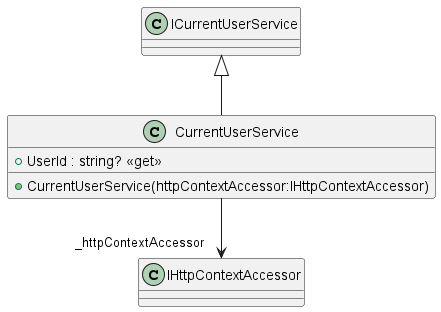

The diagram above was rendered by PlantUML. Its source (embedded in the PNG):
@startuml
class CurrentUserService {
    + CurrentUserService(httpContextAccessor:IHttpContextAccessor)
    + UserId : string? <<get>>
}
ICurrentUserService <|-- CurrentUserService
CurrentUserService --> "_httpContextAccessor" IHttpContextAccessor
@enduml